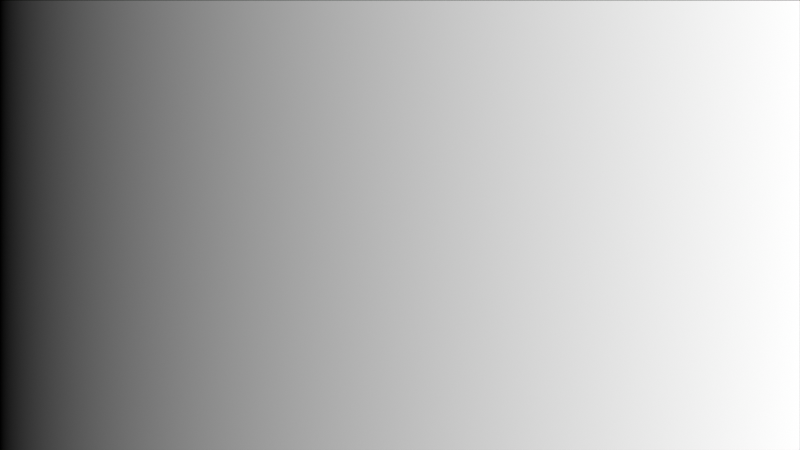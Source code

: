 # Source: ch11_06_grading_no_grade.blend  (saved by Blender 5.3.31; exported with 4.5.12 LTS)
import bpy
from mathutils import Matrix  # noqa: F401  (used for matrix-valued properties, if any)

bpy.ops.wm.read_factory_settings(use_empty=True)
scene = bpy.context.scene
scene.name = 'SC_GRADE'

# ---- materials (node trees are filled in below, after node groups)
mat_ma_chart = bpy.data.materials.new('MA_Chart')

# ---- material node trees
mat_ma_chart.use_nodes = True; mat_ma_chart.node_tree.nodes.clear()
_N = mat_ma_chart.node_tree.nodes; _L = mat_ma_chart.node_tree.links
n0 = _N.new('ShaderNodeTexCoord'); n0.name = 'Texture Coordinate'; n0.location = (0, 0)
n1 = _N.new('ShaderNodeTexGradient'); n1.name = 'Gradient Texture'; n1.location = (0, 0)
n2 = _N.new('ShaderNodeEmission'); n2.name = 'Emission'; n2.location = (0, 0)
n3 = _N.new('ShaderNodeOutputMaterial'); n3.name = 'Material Output'; n3.location = (0, 0)
_L.new(n0.outputs[0], n1.inputs[0])
_L.new(n1.outputs[0], n2.inputs[0])
_L.new(n2.outputs[0], n3.inputs[0])
n3.is_active_output = True

# ---- world
world_wo_black = bpy.data.worlds.new('WO_Black'); scene.world = world_wo_black
world_wo_black.use_nodes = True; world_wo_black.node_tree.nodes.clear()
_N = world_wo_black.node_tree.nodes; _L = world_wo_black.node_tree.links
n0 = _N.new('ShaderNodeBackground'); n0.name = 'Background'; n0.location = (-200, 100)
n0.inputs[0].default_value = (0.0, 0.0, 0.0, 1.0)
n1 = _N.new('ShaderNodeOutputWorld'); n1.name = 'World Output'; n1.location = (200, 100)
_L.new(n0.outputs[0], n1.inputs[0])
n1.is_active_output = True

# ---- cameras
cam_cam = bpy.data.cameras.new('CAM')
cam_cam.type = 'ORTHO'
cam_cam.ortho_scale = 2.0

# ---- meshes
me_plane = bpy.data.meshes.new('Plane')
me_plane.from_pydata([(-0.5, -0.5, 0.0), (0.5, -0.5, 0.0), (-0.5, 0.5, 0.0), (0.5, 0.5, 0.0)], [], [(0, 1, 3, 2)])
_uv = me_plane.uv_layers.new(name='UVMap')
_uv.uv.foreach_set('vector', [0.0, 0.0, 1.0, 0.0, 1.0, 1.0, 0.0, 1.0])
me_plane.materials.append(mat_ma_chart)
me_plane.update()

# ---- objects
ob_chart = bpy.data.objects.new('Chart', me_plane)
ob_cam = bpy.data.objects.new('CAM', cam_cam)

# ---- transforms, parenting, visibility, modifiers, constraints
ob_chart.location = (0.0, 5.0, 0.0)
ob_chart.rotation_euler = (1.571, 0.0, 0.0)
ob_chart.scale = (2.0, 1.125, 1.0)
ob_cam.location = (0.0, 0.0, 0.0)
ob_cam.rotation_euler = (1.571, 0.0, 0.0)

# ---- collection membership
scene.collection.objects.link(ob_chart)
scene.collection.objects.link(ob_cam)

# ---- scene / render settings (as saved in the file)
scene.camera = ob_cam
scene.frame_start = 1; scene.frame_end = 250; scene.frame_set(1)
scene.render.engine = 'CYCLES'
scene.render.resolution_x = 160
scene.render.resolution_y = 90
scene.render.bake_bias = 0.0
scene.render.bake_samples = 0
scene.render.compositor_device = 'GPU'
scene.cycles.use_denoising = False
scene.cycles.samples = 1
scene.eevee.use_volume_custom_range = False
scene.eevee.fast_gi_thickness_near = 0.1
scene.eevee.fast_gi_thickness_far = 0.0
scene.eevee.ray_tracing_options.screen_trace_thickness = 0.1
scene.view_settings.view_transform = 'Standard'
bpy.context.view_layer.update()
